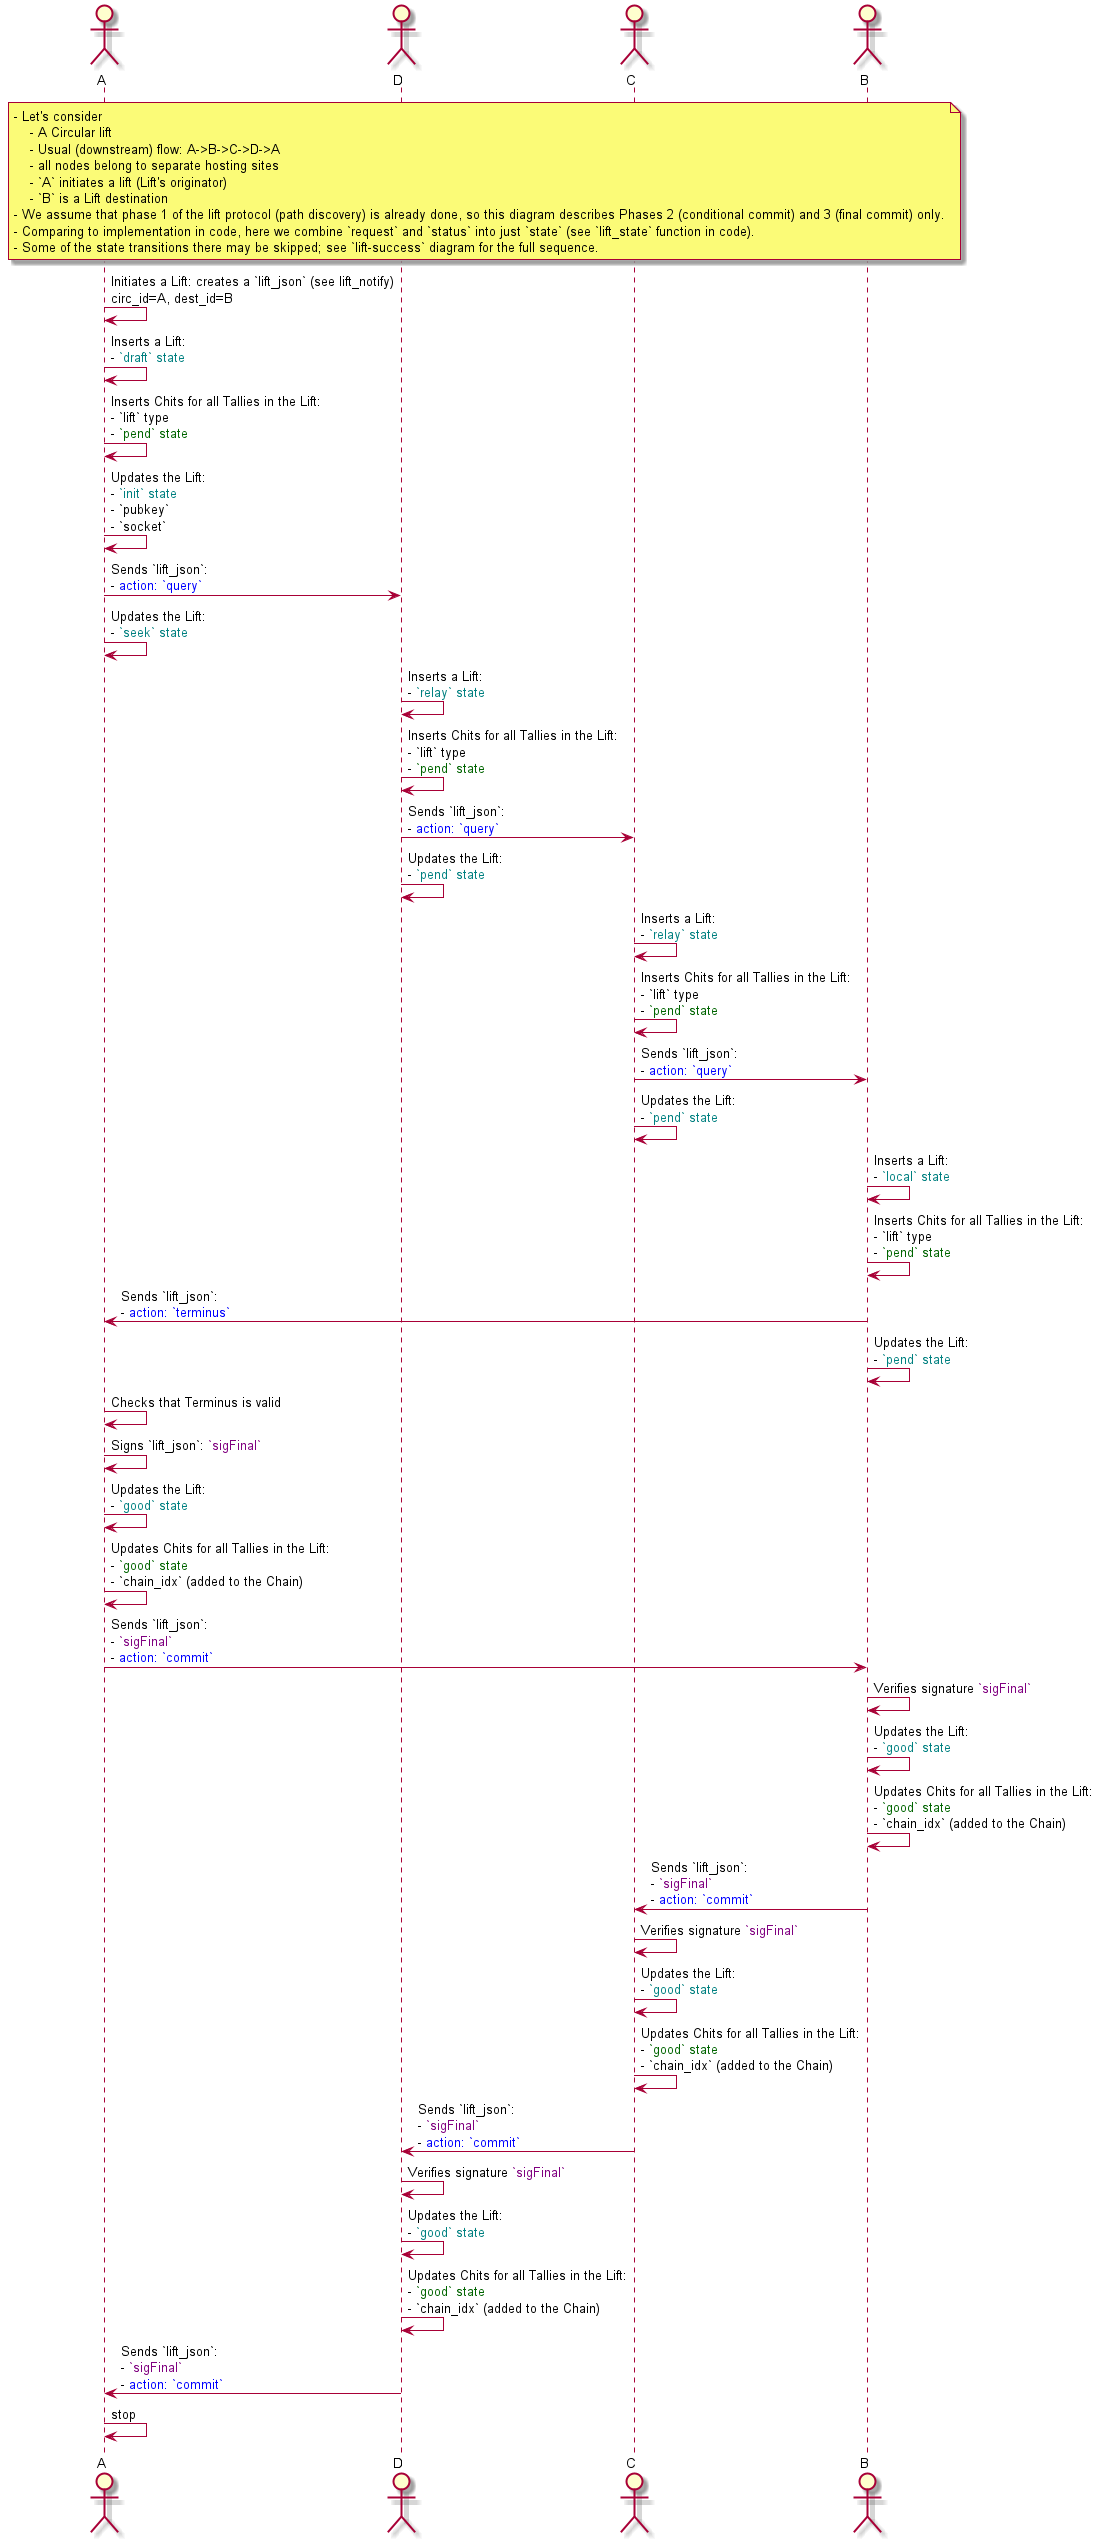

The diagram above was rendered by PlantUML. Its source (embedded in the PNG):
@startuml
actor A
actor D
actor C
actor B
note over A, B
- Let's consider
    - A Circular lift
    - Usual (downstream) flow: A->B->C->D->A
    - all nodes belong to separate hosting sites
    - `A` initiates a lift (Lift's originator)
    - `B` is a Lift destination
- We assume that phase 1 of the lift protocol (path discovery) is already done, so this diagram describes Phases 2 (conditional commit) and 3 (final commit) only.
- Comparing to implementation in code, here we combine `request` and `status` into just `state` (see `lift_state` function in code).
- Some of the state transitions there may be skipped; see `lift-success` diagram for the full sequence.
end note
A -> A: Initiates a Lift: creates a `lift_json` (see lift_notify)\ncirc_id=A, dest_id=B
A -> A: Inserts a Lift:\n- <font color=teal>`draft` state
A -> A: Inserts Chits for all Tallies in the Lift:\n- `lift` type\n- <font color=darkgreen>`pend` state
A -> A: Updates the Lift:\n- <font color=teal>`init` state\n- `pubkey`\n- `socket`
A -> D: Sends `lift_json`:\n- <font color=blue>action: `query`
A -> A: Updates the Lift:\n- <font color=teal>`seek` state

D -> D: Inserts a Lift:\n- <font color=teal>`relay` state
D -> D: Inserts Chits for all Tallies in the Lift:\n- `lift` type\n- <font color=darkgreen>`pend` state
D -> C: Sends `lift_json`:\n- <font color=blue>action: `query`
D -> D: Updates the Lift:\n- <font color=teal>`pend` state

C -> C: Inserts a Lift:\n- <font color=teal>`relay` state
C -> C: Inserts Chits for all Tallies in the Lift:\n- `lift` type\n- <font color=darkgreen>`pend` state
C -> B: Sends `lift_json`:\n- <font color=blue>action: `query`
C -> C: Updates the Lift:\n- <font color=teal>`pend` state

B -> B: Inserts a Lift:\n- <font color=teal>`local` state
B -> B: Inserts Chits for all Tallies in the Lift:\n- `lift` type\n- <font color=darkgreen>`pend` state
B -> A: Sends `lift_json`:\n- <font color=blue>action: `terminus`
B -> B: Updates the Lift:\n- <font color=teal>`pend` state

A -> A: Checks that Terminus is valid
A -> A: Signs `lift_json`: <font color=purple>`sigFinal`
A -> A: Updates the Lift:\n- <font color=teal>`good` state
A -> A: Updates Chits for all Tallies in the Lift:\n- <font color=darkgreen>`good` state\n- `chain_idx` (added to the Chain)
A -> B: Sends `lift_json`:\n- <font color=purple>`sigFinal`\n- <font color=blue>action: `commit`

B -> B: Verifies signature <font color=purple>`sigFinal`
B -> B: Updates the Lift:\n- <font color=teal>`good` state
B -> B: Updates Chits for all Tallies in the Lift:\n- <font color=darkgreen>`good` state\n- `chain_idx` (added to the Chain)
B -> C: Sends `lift_json`:\n- <font color=purple>`sigFinal`\n- <font color=blue>action: `commit`

C -> C: Verifies signature <font color=purple>`sigFinal`
C -> C: Updates the Lift:\n- <font color=teal>`good` state
C -> C: Updates Chits for all Tallies in the Lift:\n- <font color=darkgreen>`good` state\n- `chain_idx` (added to the Chain)
C -> D: Sends `lift_json`:\n- <font color=purple>`sigFinal`\n- <font color=blue>action: `commit`

D -> D: Verifies signature <font color=purple>`sigFinal`
D -> D: Updates the Lift:\n- <font color=teal>`good` state
D -> D: Updates Chits for all Tallies in the Lift:\n- <font color=darkgreen>`good` state\n- `chain_idx` (added to the Chain)
D -> A: Sends `lift_json`:\n- <font color=purple>`sigFinal`\n- <font color=blue>action: `commit`


A -> A: stop

@enduml